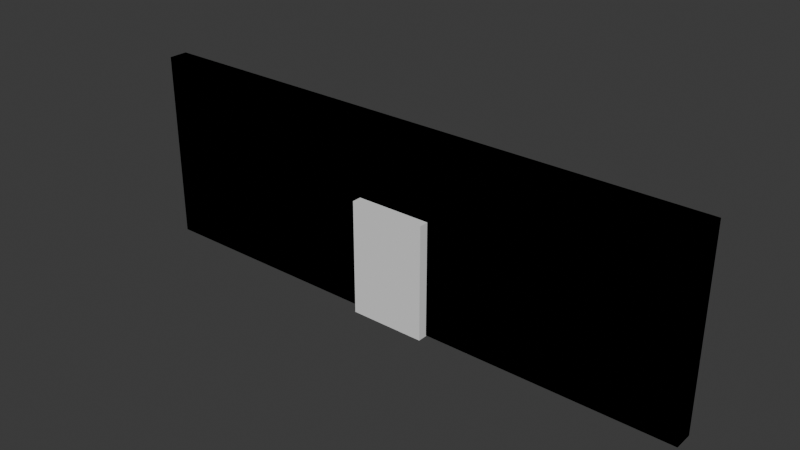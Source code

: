 # Source: WallDoors.blend  (saved by Blender 4.1.24; exported with 4.5.12 LTS)
import bpy
from mathutils import Matrix  # noqa: F401  (used for matrix-valued properties, if any)

bpy.ops.wm.read_factory_settings(use_empty=True)
scene = bpy.context.scene
scene.name = 'Scene'

# ---- collections
col_walls = bpy.data.collections.new('Walls'); scene.collection.children.link(col_walls)

# ---- world
world_world = bpy.data.worlds.new('World'); scene.world = world_world
world_world.use_nodes = True; world_world.node_tree.nodes.clear()
_N = world_world.node_tree.nodes; _L = world_world.node_tree.links
n0 = _N.new('ShaderNodeOutputWorld'); n0.name = 'World Output'; n0.location = (300, 300)
n1 = _N.new('ShaderNodeBackground'); n1.name = 'Background'; n1.location = (10, 300)
n1.inputs[0].default_value = (0.05088, 0.05088, 0.05088, 1.0)
_L.new(n1.outputs[0], n0.inputs[0])
n0.is_active_output = True
world_world.color = (0.05088, 0.05088, 0.05088)
world_world.use_sun_shadow = False
world_world.sun_shadow_jitter_overblur = 0.0

# ---- meshes
me_plane = bpy.data.meshes.new('Plane')
me_plane.from_pydata([(-0.8661, -0.2598, 0.0), (0.8661, -0.2598, 0.0), (-0.8661, 0.2598, 0.0), (0.8661, 0.2598, 0.0), (-0.6751, -0.2598, 0.0), (0.6751, -0.2598, 0.0), (0.6751, 0.2598, 0.0), (-0.6751, 0.2598, 0.0), (-0.8661, 0.2598, 2.299), (-0.8661, -0.2598, 2.299), (0.8661, -0.2598, 2.299), (0.8661, 0.2598, 2.299), (-0.6751, 0.2598, 2.085), (-0.6751, -0.2598, 2.085), (0.6751, 0.2598, 2.085), (0.6751, -0.2598, 2.085)], [], [(5, 1, 10, 15), (14, 12, 8, 11), (14, 15, 13, 12), (1, 3, 11, 10), (11, 3, 6, 14), (0, 4, 13, 9), (10, 9, 13, 15), (11, 8, 9, 10), (2, 0, 9, 8), (4, 7, 12, 13), (6, 5, 15, 14), (8, 12, 7, 2)])
_uv = me_plane.uv_layers.new(name='UVMap')
_uv.uv.foreach_set('vector', [0.6853, 0.003906, 0.7698, 0.003906, 0.7698, 0.9961, 0.6853, 0.9038, 0.3147, 0.9038, 0.9117, 0.9038, 0.9961, 0.9961, 0.2302, 0.9961, 0.6853, 0.3775, 0.6853, 0.6018, 0.08834, 0.6018, 0.08834, 0.3775, 0.3668, 0.003906, 0.5966, 0.003906, 0.5966, 0.9961, 0.3668, 0.9961, 0.2302, 0.9961, 0.2302, 0.003906, 0.3147, 0.003906, 0.3147, 0.9038, 0.003906, 0.003906, 0.08834, 0.003906, 0.08834, 0.9038, 0.003906, 0.9961, 0.7698, 0.9961, 0.003906, 0.9961, 0.08834, 0.9038, 0.6853, 0.9038, 0.7698, 0.566, 0.003906, 0.566, 0.003906, 0.3417, 0.7698, 0.3417, 0.4034, 0.003906, 0.6332, 0.003906, 0.6332, 0.9961, 0.4034, 0.9961, 0.3668, 0.003906, 0.5966, 0.003906, 0.5966, 0.9038, 0.3668, 0.9038, 0.4034, 0.003906, 0.6332, 0.003906, 0.6332, 0.9038, 0.4034, 0.9038, 0.9961, 0.9961, 0.9117, 0.9038, 0.9117, 0.003906, 0.9961, 0.003906])
me_plane.update()
me_cube_005 = bpy.data.meshes.new('Cube.005')
me_cube_005.from_pydata([(-0.1017, -2.845, -0.005925), (-0.1017, -2.845, 0.855), (-0.1017, 2.845, -0.005925), (-0.1017, 2.845, 0.855), (0.1017, -2.845, -0.005925), (0.1017, -2.845, 0.855), (0.1017, 2.845, -0.005925), (0.1017, 2.845, 0.855)], [], [(0, 1, 3, 2), (2, 3, 7, 6), (6, 7, 5, 4), (4, 5, 1, 0), (2, 6, 4, 0), (7, 3, 1, 5)])
_uv = me_cube_005.uv_layers.new(name='UVMap')
_uv.uv.foreach_set('vector', [0.375, 0.0, 0.625, 0.0, 0.625, 0.25, 0.375, 0.25, 0.375, 0.25, 0.625, 0.25, 0.625, 0.5, 0.375, 0.5, 0.375, 0.5, 0.625, 0.5, 0.625, 0.75, 0.375, 0.75, 0.375, 0.75, 0.625, 0.75, 0.625, 1.0, 0.375, 1.0, 0.125, 0.5, 0.375, 0.5, 0.375, 0.75, 0.125, 0.75, 0.625, 0.5, 0.875, 0.5, 0.875, 0.75, 0.625, 0.75])
me_cube_005.update()
me_cube_006 = bpy.data.meshes.new('Cube.006')
me_cube_006.from_pydata([(-15.0, -0.5, 0.0), (-15.0, -0.5, 10.0), (-15.0, 0.5, 0.0), (-15.0, 0.5, 10.0), (15.0, -0.5, 0.0), (15.0, -0.5, 10.0), (15.0, 0.5, 0.0), (15.0, 0.5, 10.0), (2.0, 0.5, 5.959), (-2.0, 0.5, 5.959), (-2.0, 0.5, 0.0), (2.0, 0.5, 0.0), (-2.0, -0.5, 5.959), (2.0, -0.5, 5.959), (-2.0, -0.5, 0.0), (2.0, -0.5, 0.0)], [], [(0, 1, 3, 2), (2, 3, 7, 6, 11, 8, 9, 10), (6, 7, 5, 4), (4, 5, 1, 0, 14, 12, 13, 15), (11, 6, 4, 15), (0, 2, 10, 14), (7, 3, 1, 5), (10, 9, 12, 14), (13, 8, 11, 15), (9, 8, 13, 12)])
_uv = me_cube_006.uv_layers.new(name='UVMap')
_uv.uv.foreach_set('vector', [0.5, 0.7646, 0.5, 0.4339, 0.5709, 0.4339, 0.5709, 0.7646, 0.01215, 0.3479, 0.01215, 0.6766, 0.9982, 0.6766, 0.9982, 0.3479, 0.5709, 0.3479, 0.5709, 0.5437, 0.4394, 0.5437, 0.4394, 0.3479, 0.5709, 0.3346, 0.5709, 0.003906, 0.6417, 0.003906, 0.6417, 0.3346, 0.9982, 0.3479, 0.9982, 0.6766, 0.01215, 0.6766, 0.01215, 0.3479, 0.4394, 0.3479, 0.4394, 0.5437, 0.5709, 0.5437, 0.5709, 0.3479, 0.5, 0.5331, 0.5, 0.963, 0.4291, 0.963, 0.4291, 0.5331, 0.5, 0.003906, 0.5709, 0.003906, 0.5709, 0.4339, 0.5, 0.4339, 0.07478, 0.003906, 0.07478, 0.9961, 0.003906, 0.9961, 0.003906, 0.003906, 0.7126, 0.5317, 0.7126, 0.3346, 0.7835, 0.3346, 0.7835, 0.5317, 0.7126, 0.5317, 0.7835, 0.5317, 0.7835, 0.7288, 0.7126, 0.7288, 0.9252, 0.3981, 0.9252, 0.5303, 0.8544, 0.5303, 0.8544, 0.3981])
me_cube_006.update()
me_cube_002 = bpy.data.meshes.new('Cube.002')
me_cube_002.from_pydata([(-15.0, -0.5, 0.0), (-15.0, -0.5, 10.0), (-15.0, 0.5, 0.0), (-15.0, 0.5, 10.0), (15.0, -0.5, 0.0), (15.0, -0.5, 10.0), (15.0, 0.5, 0.0), (15.0, 0.5, 10.0), (8.0, 0.5, 5.959), (8.0, 0.5, 0.0), (12.0, 0.5, 5.959), (12.0, 0.5, 0.0), (8.0, -0.5, 5.959), (12.0, -0.5, 5.959), (8.0, -0.5, 0.0), (12.0, -0.5, 0.0)], [], [(0, 1, 3, 2), (2, 3, 7, 6, 11, 10, 8, 9), (6, 7, 5, 4), (4, 5, 1, 0, 14, 12, 13, 15), (11, 6, 4, 15), (0, 2, 9, 14), (7, 3, 1, 5), (9, 8, 12, 14), (13, 10, 11, 15), (8, 10, 13, 12)])
_uv = me_cube_002.uv_layers.new(name='UVMap')
_uv.uv.foreach_set('vector', [0.5709, 0.6654, 0.5709, 0.3346, 0.6417, 0.3346, 0.6417, 0.6654, 0.01215, 0.3479, 0.01215, 0.6766, 0.9982, 0.6766, 0.9982, 0.3479, 0.8996, 0.3479, 0.8996, 0.5437, 0.7681, 0.5437, 0.7681, 0.3479, 0.5709, 0.9961, 0.5709, 0.6654, 0.6417, 0.6654, 0.6417, 0.9961, 0.9982, 0.3479, 0.9982, 0.6766, 0.01215, 0.6766, 0.01215, 0.3479, 0.7681, 0.3479, 0.7681, 0.5437, 0.8996, 0.5437, 0.8996, 0.3479, 0.9961, 0.2354, 0.9961, 0.3346, 0.9252, 0.3346, 0.9252, 0.2354, 0.3583, 0.003906, 0.4291, 0.003906, 0.4291, 0.7646, 0.3583, 0.7646, 0.1456, 0.003906, 0.1456, 0.9961, 0.07478, 0.9961, 0.07478, 0.003906, 0.7126, 0.9259, 0.7126, 0.7288, 0.7835, 0.7288, 0.7835, 0.9259, 0.7835, 0.003906, 0.8544, 0.003906, 0.8544, 0.201, 0.7835, 0.201, 0.9252, 0.6626, 0.9252, 0.7949, 0.8544, 0.7949, 0.8544, 0.6626])
me_cube_002.update()
me_cube_010 = bpy.data.meshes.new('Cube.010')
me_cube_010.from_pydata([(-15.0, -0.5, 0.0), (-15.0, -0.5, 10.0), (-15.0, 0.5, 0.0), (-15.0, 0.5, 10.0), (15.0, -0.5, 0.0), (15.0, -0.5, 10.0), (15.0, 0.5, 0.0), (15.0, 0.5, 10.0), (8.0, 0.5, 5.959), (8.0, 0.5, 0.0), (12.0, 0.5, 5.959), (12.0, 0.5, 0.0), (8.0, -0.5, 5.959), (12.0, -0.5, 5.959), (8.0, -0.5, 0.0), (12.0, -0.5, 0.0), (-12.0, 0.5, 5.959), (-8.0, 0.5, 5.959), (-8.0, 0.5, 0.0), (-12.0, 0.5, 0.0), (-12.0, -0.5, 5.959), (-8.0, -0.5, 5.959), (-12.0, -0.5, 0.0), (-8.0, -0.5, 0.0)], [], [(0, 1, 3, 2), (2, 3, 7, 6, 11, 10, 8, 9, 18, 17, 16, 19), (6, 7, 5, 4), (15, 4, 5, 1, 0, 22, 20, 21, 23, 14, 12, 13), (11, 6, 4, 15), (9, 14, 23, 18), (0, 2, 19, 22), (7, 3, 1, 5), (9, 8, 12, 14), (13, 10, 11, 15), (8, 10, 13, 12), (19, 16, 20, 22), (21, 17, 18, 23), (16, 17, 21, 20)])
_uv = me_cube_010.uv_layers.new(name='UVMap')
_uv.uv.foreach_set('vector', [0.6417, 0.3346, 0.6417, 0.003906, 0.7126, 0.003906, 0.7126, 0.3346, 0.01215, 0.3479, 0.01215, 0.6766, 0.9982, 0.6766, 0.9982, 0.3479, 0.8996, 0.3479, 0.8996, 0.5437, 0.7681, 0.5437, 0.7681, 0.3479, 0.2422, 0.3479, 0.2422, 0.5437, 0.1108, 0.5437, 0.1108, 0.3479, 0.6417, 0.6654, 0.6417, 0.3346, 0.7126, 0.3346, 0.7126, 0.6654, 0.8996, 0.3479, 0.9982, 0.3479, 0.9982, 0.6766, 0.01215, 0.6766, 0.01215, 0.3479, 0.1108, 0.3479, 0.1108, 0.5437, 0.2422, 0.5437, 0.2422, 0.3479, 0.7681, 0.3479, 0.7681, 0.5437, 0.8996, 0.5437, 0.9961, 0.1362, 0.9961, 0.2354, 0.9252, 0.2354, 0.9252, 0.1362, 0.5, 0.5331, 0.4291, 0.5331, 0.4291, 0.003906, 0.5, 0.003906, 0.9252, 0.4339, 0.9961, 0.4339, 0.9961, 0.5331, 0.9252, 0.5331, 0.2165, 0.003906, 0.2165, 0.9961, 0.1456, 0.9961, 0.1456, 0.003906, 0.7835, 0.3981, 0.7835, 0.201, 0.8544, 0.201, 0.8544, 0.3981, 0.7835, 0.398, 0.8544, 0.398, 0.8544, 0.5951, 0.7835, 0.5951, 0.9252, 0.7949, 0.9252, 0.9272, 0.8544, 0.9272, 0.8544, 0.7949, 0.7835, 0.7922, 0.7835, 0.5951, 0.8544, 0.5951, 0.8544, 0.7922, 0.7835, 0.7922, 0.8544, 0.7922, 0.8544, 0.9893, 0.7835, 0.9893, 0.9961, 0.003906, 0.9961, 0.1362, 0.9252, 0.1362, 0.9252, 0.003906])
me_cube_010.update()
me_cube_001 = bpy.data.meshes.new('Cube.001')
me_cube_001.from_pydata([(-15.0, -0.5, 0.0), (-15.0, -0.5, 10.0), (-15.0, 0.5, 0.0), (-15.0, 0.5, 10.0), (15.0, -0.5, 0.0), (15.0, -0.5, 10.0), (15.0, 0.5, 0.0), (15.0, 0.5, 10.0), (-8.0, 0.5, 5.959), (-12.0, 0.5, 5.959), (-8.0, 0.5, 0.0), (-12.0, 0.5, 0.0), (-12.0, -0.5, 0.0), (-12.0, -0.5, 5.959), (-8.0, -0.5, 5.959), (-8.0, -0.5, 0.0)], [], [(0, 1, 3, 2), (2, 3, 7, 6, 10, 8, 9, 11), (6, 7, 5, 4), (4, 5, 1, 0, 12, 13, 14, 15), (10, 6, 4, 15), (0, 2, 11, 12), (7, 3, 1, 5), (11, 9, 13, 12), (14, 8, 10, 15), (9, 8, 14, 13)])
_uv = me_cube_001.uv_layers.new(name='UVMap')
_uv.uv.foreach_set('vector', [0.6417, 0.9961, 0.6417, 0.6654, 0.7126, 0.6654, 0.7126, 0.9961, 0.01215, 0.3479, 0.01215, 0.6766, 0.9982, 0.6766, 0.9982, 0.3479, 0.2422, 0.3479, 0.2422, 0.5437, 0.1108, 0.5437, 0.1108, 0.3479, 0.7126, 0.3346, 0.7126, 0.003906, 0.7835, 0.003906, 0.7835, 0.3346, 0.9982, 0.3479, 0.9982, 0.6766, 0.01215, 0.6766, 0.01215, 0.3479, 0.1108, 0.3479, 0.1108, 0.5437, 0.2422, 0.5437, 0.2422, 0.3479, 0.3583, 0.003906, 0.3583, 0.7646, 0.2874, 0.7646, 0.2874, 0.003906, 0.9252, 0.3346, 0.9961, 0.3346, 0.9961, 0.4339, 0.9252, 0.4339, 0.2874, 0.003906, 0.2874, 0.9961, 0.2165, 0.9961, 0.2165, 0.003906, 0.8544, 0.201, 0.8544, 0.003906, 0.9252, 0.003906, 0.9252, 0.201, 0.8544, 0.201, 0.9252, 0.201, 0.9252, 0.3981, 0.8544, 0.3981, 0.9252, 0.5303, 0.9252, 0.6626, 0.8544, 0.6626, 0.8544, 0.5303])
me_cube_001.update()
me_cube_013 = bpy.data.meshes.new('Cube.013')
me_cube_013.from_pydata([(-15.0, -0.5, 0.0), (-15.0, -0.5, 10.0), (-15.0, 0.5, 0.0), (-15.0, 0.5, 10.0), (15.0, -0.5, 0.0), (15.0, -0.5, 10.0), (15.0, 0.5, 0.0), (15.0, 0.5, 10.0)], [], [(0, 1, 3, 2), (7, 6, 2, 3), (6, 7, 5, 4), (1, 0, 4, 5), (4, 0, 2, 6), (7, 3, 1, 5)])
_uv = me_cube_013.uv_layers.new(name='UVMap')
_uv.uv.foreach_set('vector', [0.5, 0.7646, 0.5, 0.4339, 0.5709, 0.4339, 0.5709, 0.7646, 0.9982, 0.6661, 0.9982, 0.3339, 0.001782, 0.3339, 0.001782, 0.6661, 0.5709, 0.3346, 0.5709, 0.003906, 0.6417, 0.003906, 0.6417, 0.3346, 0.001782, 0.6661, 0.001782, 0.3339, 0.9982, 0.3339, 0.9982, 0.6661, 0.4291, 0.963, 0.5, 0.003906, 0.5709, 0.003906, 0.5, 0.963, 0.07478, 0.003906, 0.07478, 0.9961, 0.003906, 0.9961, 0.003906, 0.003906])
me_cube_013.update()

# ---- objects
ob_doorsuport = bpy.data.objects.new('DoorSuport', me_plane)
ob_cube_004 = bpy.data.objects.new('Cube.004', me_cube_005)
ob_walldoor1 = bpy.data.objects.new('WallDoor1', me_cube_006)
ob_walldoor2 = bpy.data.objects.new('WallDoor2', me_cube_002)
ob_walldoor4 = bpy.data.objects.new('WallDoor4', me_cube_010)
ob_walldoor3 = bpy.data.objects.new('WallDoor3', me_cube_001)
ob_walldoor0 = bpy.data.objects.new('WallDoor0', me_cube_013)

# ---- transforms, parenting, visibility, modifiers, constraints
ob_doorsuport.location = (0.0, 0.0, 0.0)
ob_cube_004.location = (0.0, 0.0, 0.0)
ob_cube_004.scale = (19.67, 0.3516, 6.969)
ob_walldoor1.location = (0.0, 0.0, 0.0)
ob_walldoor2.location = (0.0, 0.0, 0.0)
ob_walldoor4.location = (0.0, 0.0, 0.0)
ob_walldoor3.location = (0.0, 0.0, 0.0)
ob_walldoor0.location = (0.0, 0.0, 0.0)

# ---- collection membership
scene.collection.objects.link(ob_doorsuport)
scene.collection.objects.link(ob_cube_004)
col_walls.objects.link(ob_walldoor1)
col_walls.objects.link(ob_walldoor2)
col_walls.objects.link(ob_walldoor4)
col_walls.objects.link(ob_walldoor3)
col_walls.objects.link(ob_walldoor0)

# ---- scene / render settings (as saved in the file)
scene.frame_start = 1; scene.frame_end = 250; scene.frame_set(2)
scene.render.engine = 'BLENDER_EEVEE_NEXT'
scene.cycles.sampling_pattern = 'TABULATED_SOBOL'
scene.eevee.ray_tracing_options.trace_max_roughness = 0.0
bpy.context.view_layer.update()

# ---- added for rendering (the .blend has no active camera and no usable light): camera, sun
cam_auto = bpy.data.cameras.new('AutoCamera')
cam_auto.lens = 50.0
cam_auto.sensor_width = 36.0
cam_auto.clip_end = 1000.0
ob_auto_camera = bpy.data.objects.new('AutoCamera', cam_auto)
scene.collection.objects.link(ob_auto_camera)
ob_auto_camera.location = (29.3287, -35.1945, 28.4423)
ob_auto_camera.rotation_euler = (1.09748, -7.21219e-08, 0.694738)
scene.camera = ob_auto_camera
light_auto_sun = bpy.data.lights.new('AutoSun', 'SUN')
light_auto_sun.energy = 3.0
light_auto_sun.angle = 0.0523599
ob_auto_sun = bpy.data.objects.new('AutoSun', light_auto_sun)
scene.collection.objects.link(ob_auto_sun)
ob_auto_sun.rotation_euler = (0.872665, 0.174533, 0.523599)
bpy.context.view_layer.update()
